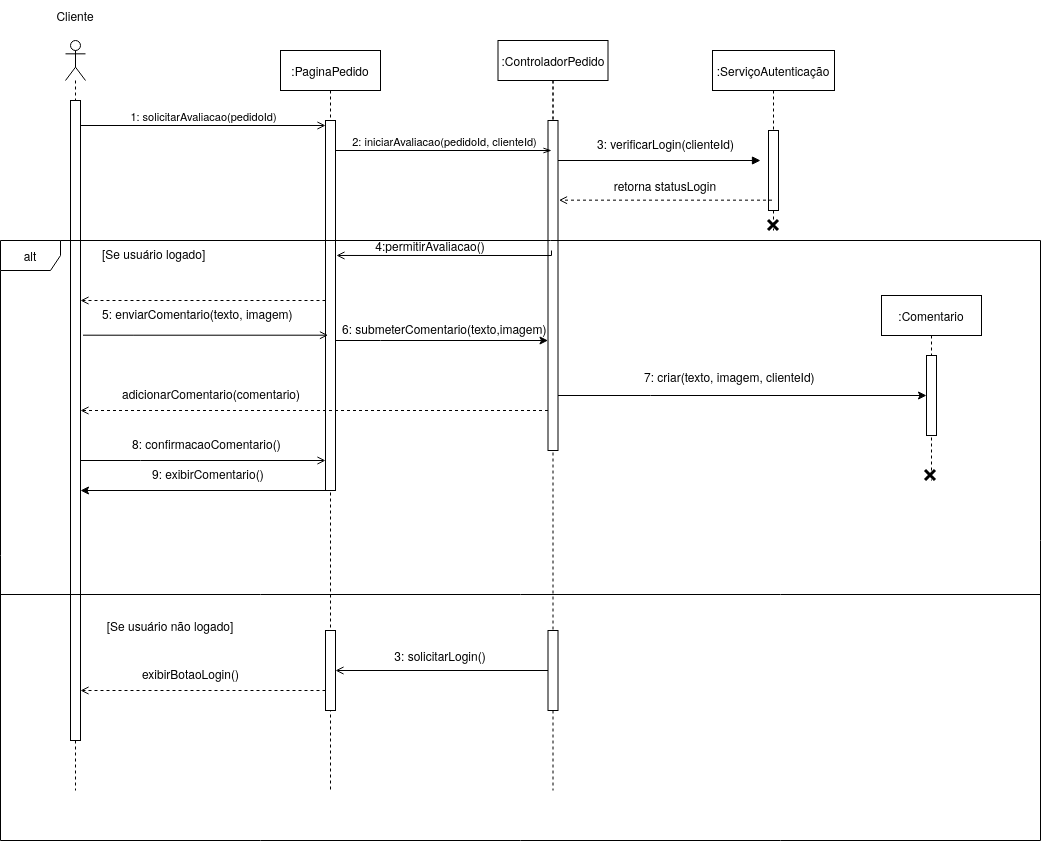

The diagram above was exported from draw.io. Its source (the exported page's mxGraphModel, read from the mxfile embedded in the PNG):
<mxGraphModel dx="1733" dy="1137" grid="1" gridSize="10" guides="1" tooltips="1" connect="1" arrows="1" fold="1" page="1" pageScale="1" pageWidth="827" pageHeight="1169" math="0" shadow="0">
  <root>
    <mxCell id="0" />
    <mxCell id="1" parent="0" />
    <mxCell id="_OkJkmnSrXLjzjPsReM4-77" parent="1" style="shape=umlLifeline;perimeter=lifelinePerimeter;whiteSpace=wrap;html=1;container=1;dropTarget=0;collapsible=0;recursiveResize=0;outlineConnect=0;portConstraint=eastwest;newEdgeStyle={&quot;curved&quot;:0,&quot;rounded&quot;:0};participant=umlActor;" value="" vertex="1">
      <mxGeometry height="750" width="20" x="255" y="90" as="geometry" />
    </mxCell>
    <mxCell id="_OkJkmnSrXLjzjPsReM4-78" parent="1" style="shape=umlLifeline;perimeter=lifelinePerimeter;whiteSpace=wrap;html=1;container=1;dropTarget=0;collapsible=0;recursiveResize=0;outlineConnect=0;portConstraint=eastwest;newEdgeStyle={&quot;curved&quot;:0,&quot;rounded&quot;:0};size=30;" value=":Object" vertex="1">
      <mxGeometry height="740" width="100" x="692.5" y="100" as="geometry" />
    </mxCell>
    <mxCell id="_OkJkmnSrXLjzjPsReM4-79" edge="1" parent="1" source="_OkJkmnSrXLjzjPsReM4-80" style="edgeStyle=orthogonalEdgeStyle;rounded=0;orthogonalLoop=1;jettySize=auto;html=1;curved=0;endArrow=open;endFill=0;" target="_OkJkmnSrXLjzjPsReM4-82">
      <mxGeometry relative="1" as="geometry">
        <Array as="points">
          <mxPoint x="330" y="510" />
          <mxPoint x="330" y="510" />
        </Array>
      </mxGeometry>
    </mxCell>
    <mxCell id="_OkJkmnSrXLjzjPsReM4-80" parent="1" style="html=1;points=[[0,0,0,0,5],[0,1,0,0,-5],[1,0,0,0,5],[1,1,0,0,-5]];perimeter=orthogonalPerimeter;outlineConnect=0;targetShapes=umlLifeline;portConstraint=eastwest;newEdgeStyle={&quot;curved&quot;:0,&quot;rounded&quot;:0};" value="" vertex="1">
      <mxGeometry height="640" width="10" x="260" y="150" as="geometry" />
    </mxCell>
    <mxCell id="_OkJkmnSrXLjzjPsReM4-81" parent="1" style="shape=umlLifeline;perimeter=lifelinePerimeter;whiteSpace=wrap;html=1;container=1;dropTarget=0;collapsible=0;recursiveResize=0;outlineConnect=0;portConstraint=eastwest;newEdgeStyle={&quot;curved&quot;:0,&quot;rounded&quot;:0};" value=":PaginaPedido" vertex="1">
      <mxGeometry height="740" width="100" x="470" y="100" as="geometry" />
    </mxCell>
    <mxCell id="_OkJkmnSrXLjzjPsReM4-82" parent="_OkJkmnSrXLjzjPsReM4-81" style="html=1;points=[[0,0,0,0,5],[0,1,0,0,-5],[1,0,0,0,5],[1,1,0,0,-5]];perimeter=orthogonalPerimeter;outlineConnect=0;targetShapes=umlLifeline;portConstraint=eastwest;newEdgeStyle={&quot;curved&quot;:0,&quot;rounded&quot;:0};" value="" vertex="1">
      <mxGeometry height="370" width="10" x="45" y="70" as="geometry" />
    </mxCell>
    <mxCell id="_OkJkmnSrXLjzjPsReM4-83" edge="1" parent="1" source="_OkJkmnSrXLjzjPsReM4-80" style="html=1;verticalAlign=bottom;endArrow=open;curved=0;rounded=0;entryX=0;entryY=0;entryDx=0;entryDy=5;endFill=0;" target="_OkJkmnSrXLjzjPsReM4-82" value="1: solicitarAvaliacao(pedidoId)">
      <mxGeometry relative="1" x="0.0015" as="geometry">
        <mxPoint as="offset" />
        <mxPoint x="440" y="175" as="sourcePoint" />
      </mxGeometry>
    </mxCell>
    <mxCell id="_OkJkmnSrXLjzjPsReM4-84" parent="1" style="shape=umlLifeline;perimeter=lifelinePerimeter;whiteSpace=wrap;html=1;container=1;dropTarget=0;collapsible=0;recursiveResize=0;outlineConnect=0;portConstraint=eastwest;newEdgeStyle={&quot;curved&quot;:0,&quot;rounded&quot;:0};" value=":ControladorPedido" vertex="1">
      <mxGeometry height="410" width="110" x="687.5" y="90" as="geometry" />
    </mxCell>
    <mxCell id="_OkJkmnSrXLjzjPsReM4-85" parent="_OkJkmnSrXLjzjPsReM4-84" style="html=1;points=[[0,0,0,0,5],[0,1,0,0,-5],[1,0,0,0,5],[1,1,0,0,-5]];perimeter=orthogonalPerimeter;outlineConnect=0;targetShapes=umlLifeline;portConstraint=eastwest;newEdgeStyle={&quot;curved&quot;:0,&quot;rounded&quot;:0};" value="" vertex="1">
      <mxGeometry height="330" width="10" x="50" y="80" as="geometry" />
    </mxCell>
    <mxCell id="_OkJkmnSrXLjzjPsReM4-86" edge="1" parent="1" source="_OkJkmnSrXLjzjPsReM4-82" style="html=1;verticalAlign=bottom;startArrow=none;endArrow=openThin;startSize=8;curved=0;rounded=0;startFill=0;endFill=0;" value="2: iniciarAvaliacao(pedidoId, clienteId)">
      <mxGeometry relative="1" as="geometry">
        <mxPoint x="530" y="200" as="sourcePoint" />
        <mxPoint x="740.9999999999998" y="199.99999999999977" as="targetPoint" />
      </mxGeometry>
    </mxCell>
    <mxCell id="_OkJkmnSrXLjzjPsReM4-87" parent="1" style="shape=umlLifeline;perimeter=lifelinePerimeter;whiteSpace=wrap;html=1;container=1;dropTarget=0;collapsible=0;recursiveResize=0;outlineConnect=0;portConstraint=eastwest;newEdgeStyle={&quot;curved&quot;:0,&quot;rounded&quot;:0};" value=":ServiçoAutenticação" vertex="1">
      <mxGeometry height="180" width="122" x="902" y="100" as="geometry" />
    </mxCell>
    <mxCell id="_OkJkmnSrXLjzjPsReM4-88" parent="_OkJkmnSrXLjzjPsReM4-87" style="html=1;points=[[0,0,0,0,5],[0,1,0,0,-5],[1,0,0,0,5],[1,1,0,0,-5]];perimeter=orthogonalPerimeter;outlineConnect=0;targetShapes=umlLifeline;portConstraint=eastwest;newEdgeStyle={&quot;curved&quot;:0,&quot;rounded&quot;:0};" value="" vertex="1">
      <mxGeometry height="80" width="10" x="56" y="80" as="geometry" />
    </mxCell>
    <mxCell id="_OkJkmnSrXLjzjPsReM4-89" parent="_OkJkmnSrXLjzjPsReM4-87" style="shape=umlDestroy;whiteSpace=wrap;html=1;strokeWidth=3;targetShapes=umlLifeline;" value="" vertex="1">
      <mxGeometry height="10" width="10" x="56" y="170" as="geometry" />
    </mxCell>
    <mxCell id="_OkJkmnSrXLjzjPsReM4-90" parent="1" style="text;whiteSpace=wrap;html=1;" value="3: verificarLogin(clienteId)" vertex="1">
      <mxGeometry height="40" width="160" x="785" y="180" as="geometry" />
    </mxCell>
    <mxCell id="_OkJkmnSrXLjzjPsReM4-91" parent="1" style="text;html=1;whiteSpace=wrap;strokeColor=none;fillColor=none;align=center;verticalAlign=middle;rounded=0;" value="retorna statusLogin" vertex="1">
      <mxGeometry height="30" width="140" x="785" y="220" as="geometry" />
    </mxCell>
    <mxCell id="_OkJkmnSrXLjzjPsReM4-92" parent="1" style="shape=umlFrame;whiteSpace=wrap;html=1;pointerEvents=0;" value="alt" vertex="1">
      <mxGeometry height="600" width="1040" x="190" y="290" as="geometry" />
    </mxCell>
    <mxCell id="_OkJkmnSrXLjzjPsReM4-93" parent="1" style="text;html=1;whiteSpace=wrap;strokeColor=none;fillColor=none;align=center;verticalAlign=middle;rounded=0;" value="[Se usuário não logado]" vertex="1">
      <mxGeometry height="30" width="150" x="285" y="660" as="geometry" />
    </mxCell>
    <mxCell id="_OkJkmnSrXLjzjPsReM4-94" edge="1" parent="1" style="rounded=0;orthogonalLoop=1;jettySize=auto;html=1;entryX=1;entryY=1;entryDx=0;entryDy=-5;entryPerimeter=0;dashed=1;endArrow=open;endFill=0;">
      <mxGeometry relative="1" as="geometry">
        <mxPoint x="961.5" y="249.66000000000008" as="sourcePoint" />
        <mxPoint x="748.5" y="249.66000000000008" as="targetPoint" />
      </mxGeometry>
    </mxCell>
    <mxCell id="_OkJkmnSrXLjzjPsReM4-95" edge="1" parent="1" source="_OkJkmnSrXLjzjPsReM4-85" style="html=1;verticalAlign=bottom;startArrow=none;endArrow=block;startSize=8;curved=0;rounded=0;startFill=0;endFill=1;" value="">
      <mxGeometry relative="1" as="geometry">
        <mxPoint x="760" y="210" as="sourcePoint" />
        <mxPoint x="950" y="210" as="targetPoint" />
      </mxGeometry>
    </mxCell>
    <mxCell id="_OkJkmnSrXLjzjPsReM4-96" edge="1" parent="1" style="edgeStyle=orthogonalEdgeStyle;rounded=0;orthogonalLoop=1;jettySize=auto;html=1;curved=0;endArrow=open;endFill=0;">
      <mxGeometry relative="1" as="geometry">
        <Array as="points">
          <mxPoint x="740.97" y="305" />
        </Array>
        <mxPoint x="740.9699999999998" y="300.0000000000002" as="sourcePoint" />
        <mxPoint x="525.9699999999998" y="304.9655172413793" as="targetPoint" />
      </mxGeometry>
    </mxCell>
    <mxCell id="_OkJkmnSrXLjzjPsReM4-97" parent="1" style="text;html=1;whiteSpace=wrap;strokeColor=none;fillColor=none;align=center;verticalAlign=middle;rounded=0;" value="4:permitirAvaliacao()" vertex="1">
      <mxGeometry height="30" width="60" x="590" y="280" as="geometry" />
    </mxCell>
    <mxCell id="_OkJkmnSrXLjzjPsReM4-98" parent="1" style="text;whiteSpace=wrap;html=1;" value="5:&amp;nbsp;&lt;span&gt;enviarComentario(texto, imagem)&lt;/span&gt;" vertex="1">
      <mxGeometry height="40" width="210" x="290" y="350" as="geometry" />
    </mxCell>
    <mxCell id="_OkJkmnSrXLjzjPsReM4-99" edge="1" parent="1" style="edgeStyle=orthogonalEdgeStyle;rounded=0;orthogonalLoop=1;jettySize=auto;html=1;curved=0;endArrow=open;endFill=0;">
      <mxGeometry relative="1" as="geometry">
        <Array as="points">
          <mxPoint x="322.5" y="384.69000000000005" />
          <mxPoint x="322.5" y="384.69000000000005" />
        </Array>
        <mxPoint x="272.5" y="384.69000000000005" as="sourcePoint" />
        <mxPoint x="517.5" y="384.69000000000005" as="targetPoint" />
      </mxGeometry>
    </mxCell>
    <mxCell id="_OkJkmnSrXLjzjPsReM4-100" edge="1" parent="1" source="_OkJkmnSrXLjzjPsReM4-82" style="edgeStyle=orthogonalEdgeStyle;rounded=0;orthogonalLoop=1;jettySize=auto;html=1;curved=0;dashed=1;endArrow=open;endFill=0;" target="_OkJkmnSrXLjzjPsReM4-80">
      <mxGeometry relative="1" as="geometry">
        <Array as="points">
          <mxPoint x="320" y="350" />
          <mxPoint x="320" y="350" />
        </Array>
      </mxGeometry>
    </mxCell>
    <mxCell id="_OkJkmnSrXLjzjPsReM4-101" parent="1" style="text;whiteSpace=wrap;html=1;" value="&lt;font&gt;&lt;span&gt;6: submeterComentario(texto,imagem)&lt;/span&gt;&lt;/font&gt;" vertex="1">
      <mxGeometry height="40" width="230" x="530" y="365" as="geometry" />
    </mxCell>
    <mxCell id="_OkJkmnSrXLjzjPsReM4-102" parent="1" style="shape=umlLifeline;perimeter=lifelinePerimeter;whiteSpace=wrap;html=1;container=1;dropTarget=0;collapsible=0;recursiveResize=0;outlineConnect=0;portConstraint=eastwest;newEdgeStyle={&quot;curved&quot;:0,&quot;rounded&quot;:0};" value=":Comentario" vertex="1">
      <mxGeometry height="185" width="100" x="1071" y="345" as="geometry" />
    </mxCell>
    <mxCell id="_OkJkmnSrXLjzjPsReM4-103" parent="_OkJkmnSrXLjzjPsReM4-102" style="html=1;points=[[0,0,0,0,5],[0,1,0,0,-5],[1,0,0,0,5],[1,1,0,0,-5]];perimeter=orthogonalPerimeter;outlineConnect=0;targetShapes=umlLifeline;portConstraint=eastwest;newEdgeStyle={&quot;curved&quot;:0,&quot;rounded&quot;:0};" value="" vertex="1">
      <mxGeometry height="80" width="10" x="45" y="60" as="geometry" />
    </mxCell>
    <mxCell id="_OkJkmnSrXLjzjPsReM4-104" parent="_OkJkmnSrXLjzjPsReM4-102" style="shape=umlDestroy;whiteSpace=wrap;html=1;strokeWidth=3;targetShapes=umlLifeline;" value="" vertex="1">
      <mxGeometry height="10" width="10" x="44" y="175" as="geometry" />
    </mxCell>
    <mxCell id="_OkJkmnSrXLjzjPsReM4-105" edge="1" parent="1" source="_OkJkmnSrXLjzjPsReM4-85" style="edgeStyle=orthogonalEdgeStyle;rounded=0;orthogonalLoop=1;jettySize=auto;html=1;curved=0;" target="_OkJkmnSrXLjzjPsReM4-103">
      <mxGeometry relative="1" as="geometry">
        <Array as="points">
          <mxPoint x="840" y="445" />
          <mxPoint x="840" y="445" />
        </Array>
      </mxGeometry>
    </mxCell>
    <mxCell id="_OkJkmnSrXLjzjPsReM4-106" parent="1" style="text;whiteSpace=wrap;html=1;" value="7: criar(texto, imagem, clienteId)" vertex="1">
      <mxGeometry height="40" width="190" x="832" y="412.5" as="geometry" />
    </mxCell>
    <mxCell id="_OkJkmnSrXLjzjPsReM4-107" edge="1" parent="1" source="_OkJkmnSrXLjzjPsReM4-85" style="edgeStyle=orthogonalEdgeStyle;rounded=0;orthogonalLoop=1;jettySize=auto;html=1;curved=0;endArrow=open;endFill=0;dashed=1;" target="_OkJkmnSrXLjzjPsReM4-80">
      <mxGeometry relative="1" as="geometry">
        <Array as="points">
          <mxPoint x="390" y="460" />
          <mxPoint x="390" y="460" />
        </Array>
      </mxGeometry>
    </mxCell>
    <mxCell id="_OkJkmnSrXLjzjPsReM4-108" parent="1" style="text;whiteSpace=wrap;html=1;" value="adicionarComentario(comentario)" vertex="1">
      <mxGeometry height="40" width="210" x="310" y="430" as="geometry" />
    </mxCell>
    <mxCell id="_OkJkmnSrXLjzjPsReM4-109" parent="1" style="text;whiteSpace=wrap;html=1;" value="8: confirmacaoComentario()" vertex="1">
      <mxGeometry height="40" width="170" x="320" y="480" as="geometry" />
    </mxCell>
    <mxCell id="_OkJkmnSrXLjzjPsReM4-110" parent="1" style="text;whiteSpace=wrap;html=1;" value="9: exibirComentario()" vertex="1">
      <mxGeometry height="40" width="130" x="340" y="510" as="geometry" />
    </mxCell>
    <mxCell id="_OkJkmnSrXLjzjPsReM4-111" edge="1" parent="1" source="_OkJkmnSrXLjzjPsReM4-82" style="edgeStyle=orthogonalEdgeStyle;rounded=0;orthogonalLoop=1;jettySize=auto;html=1;curved=0;exitX=0;exitY=1;exitDx=0;exitDy=-5;exitPerimeter=0;" target="_OkJkmnSrXLjzjPsReM4-80">
      <mxGeometry relative="1" as="geometry">
        <Array as="points">
          <mxPoint x="515" y="540" />
        </Array>
      </mxGeometry>
    </mxCell>
    <mxCell id="_OkJkmnSrXLjzjPsReM4-112" edge="1" parent="1" source="_OkJkmnSrXLjzjPsReM4-82" style="edgeStyle=orthogonalEdgeStyle;rounded=0;orthogonalLoop=1;jettySize=auto;html=1;curved=0;" target="_OkJkmnSrXLjzjPsReM4-85">
      <mxGeometry relative="1" as="geometry">
        <Array as="points">
          <mxPoint x="570" y="390" />
          <mxPoint x="570" y="390" />
        </Array>
      </mxGeometry>
    </mxCell>
    <mxCell id="_OkJkmnSrXLjzjPsReM4-113" parent="1" style="line;strokeWidth=1;fillColor=none;align=left;verticalAlign=middle;spacingTop=-1;spacingLeft=3;spacingRight=3;rotatable=0;labelPosition=right;points=[];portConstraint=eastwest;strokeColor=inherit;" value="" vertex="1">
      <mxGeometry height="8" width="1040" x="190" y="640" as="geometry" />
    </mxCell>
    <mxCell id="_OkJkmnSrXLjzjPsReM4-114" parent="1" style="text;whiteSpace=wrap;html=1;" value="[Se usuário logado]" vertex="1">
      <mxGeometry height="40" width="140" x="290" y="290" as="geometry" />
    </mxCell>
    <mxCell id="_OkJkmnSrXLjzjPsReM4-115" edge="1" parent="1" source="_OkJkmnSrXLjzjPsReM4-116" style="edgeStyle=orthogonalEdgeStyle;rounded=0;orthogonalLoop=1;jettySize=auto;html=1;curved=0;endArrow=open;endFill=0;" target="_OkJkmnSrXLjzjPsReM4-118">
      <mxGeometry relative="1" as="geometry" />
    </mxCell>
    <mxCell id="_OkJkmnSrXLjzjPsReM4-116" parent="1" style="html=1;points=[[0,0,0,0,5],[0,1,0,0,-5],[1,0,0,0,5],[1,1,0,0,-5]];perimeter=orthogonalPerimeter;outlineConnect=0;targetShapes=umlLifeline;portConstraint=eastwest;newEdgeStyle={&quot;curved&quot;:0,&quot;rounded&quot;:0};" value="" vertex="1">
      <mxGeometry height="80" width="10" x="737.5" y="680" as="geometry" />
    </mxCell>
    <mxCell id="_OkJkmnSrXLjzjPsReM4-117" edge="1" parent="1" source="_OkJkmnSrXLjzjPsReM4-118" style="edgeStyle=orthogonalEdgeStyle;rounded=0;orthogonalLoop=1;jettySize=auto;html=1;curved=0;endArrow=open;endFill=0;dashed=1;" target="_OkJkmnSrXLjzjPsReM4-80">
      <mxGeometry relative="1" as="geometry">
        <Array as="points">
          <mxPoint x="450" y="740" />
          <mxPoint x="450" y="740" />
        </Array>
      </mxGeometry>
    </mxCell>
    <mxCell id="_OkJkmnSrXLjzjPsReM4-118" parent="1" style="html=1;points=[[0,0,0,0,5],[0,1,0,0,-5],[1,0,0,0,5],[1,1,0,0,-5]];perimeter=orthogonalPerimeter;outlineConnect=0;targetShapes=umlLifeline;portConstraint=eastwest;newEdgeStyle={&quot;curved&quot;:0,&quot;rounded&quot;:0};" value="" vertex="1">
      <mxGeometry height="80" width="10" x="515" y="680" as="geometry" />
    </mxCell>
    <mxCell id="_OkJkmnSrXLjzjPsReM4-119" parent="1" style="text;html=1;whiteSpace=wrap;strokeColor=none;fillColor=none;align=center;verticalAlign=middle;rounded=0;" value="3: solicitarLogin()" vertex="1">
      <mxGeometry height="30" width="140" x="560" y="690" as="geometry" />
    </mxCell>
    <mxCell id="_OkJkmnSrXLjzjPsReM4-120" parent="1" style="text;whiteSpace=wrap;html=1;" value="exibirBotaoLogin()" vertex="1">
      <mxGeometry height="40" width="130" x="330" y="710" as="geometry" />
    </mxCell>
    <mxCell id="_OkJkmnSrXLjzjPsReM4-121" parent="1" style="text;html=1;whiteSpace=wrap;strokeColor=none;fillColor=none;align=center;verticalAlign=middle;rounded=0;" value="Cliente" vertex="1">
      <mxGeometry height="30" width="60" x="235" y="50" as="geometry" />
    </mxCell>
  </root>
</mxGraphModel>